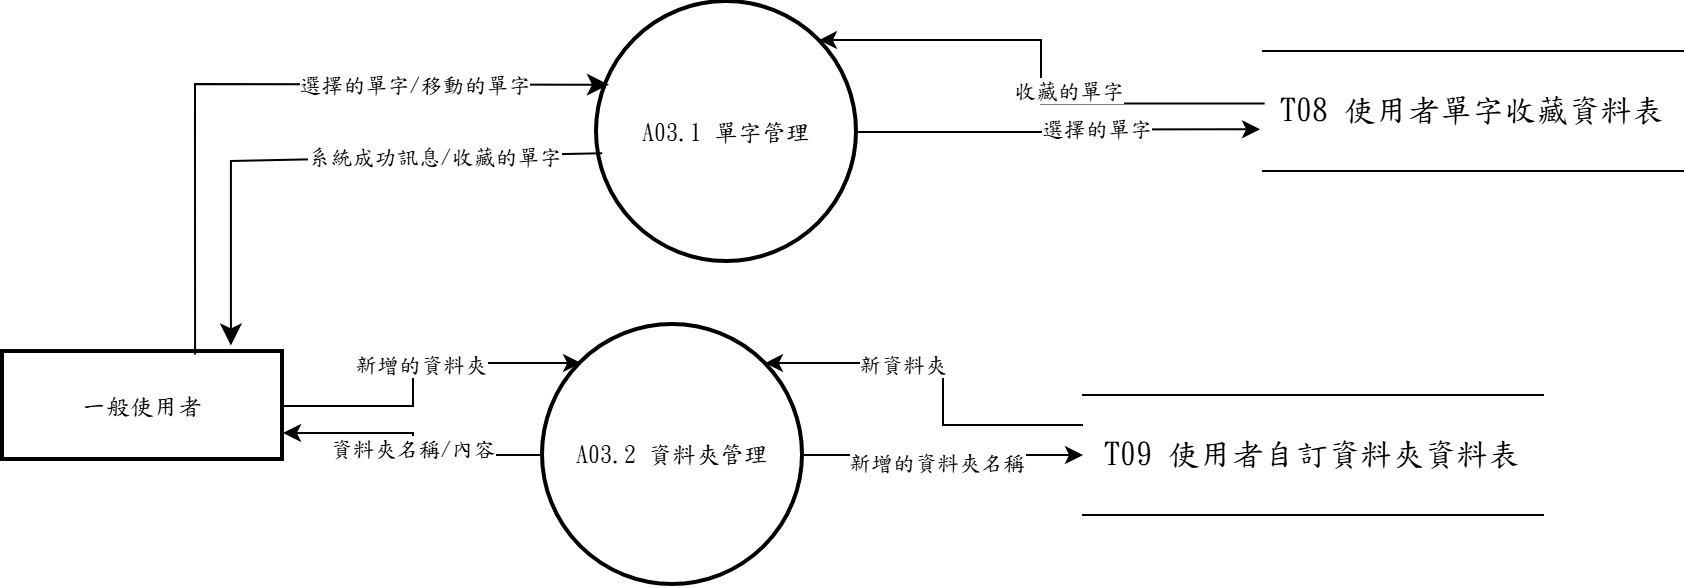

The diagram above was exported from draw.io. Its source (the exported page's mxGraphModel, read from the mxfile embedded in the PNG):
<mxGraphModel dx="1030" dy="562" grid="1" gridSize="10" guides="1" tooltips="1" connect="1" arrows="1" fold="1" page="1" pageScale="1" pageWidth="827" pageHeight="1169" math="0" shadow="0">
  <root>
    <mxCell id="0" />
    <mxCell id="1" parent="0" />
    <mxCell id="p_9Y748YIz33n9Kqc6Tm-4" edge="1" parent="1" source="vvEqU976Xrhn-996xcmI-1" style="edgeStyle=orthogonalEdgeStyle;rounded=0;orthogonalLoop=1;jettySize=auto;html=1;entryX=0;entryY=0;entryDx=0;entryDy=0;" target="p_9Y748YIz33n9Kqc6Tm-1" value="">
      <mxGeometry relative="1" as="geometry" />
    </mxCell>
    <mxCell id="p_9Y748YIz33n9Kqc6Tm-7" connectable="0" parent="p_9Y748YIz33n9Kqc6Tm-4" style="edgeLabel;html=1;align=center;verticalAlign=middle;resizable=0;points=[];fontFamily=標楷體;" value="新增的資料夾" vertex="1">
      <mxGeometry relative="1" x="0.0536" as="geometry">
        <mxPoint as="offset" />
      </mxGeometry>
    </mxCell>
    <mxCell id="vvEqU976Xrhn-996xcmI-1" parent="1" style="whiteSpace=wrap;strokeWidth=2;fontFamily=標楷體;" value="一般使用者" vertex="1">
      <mxGeometry height="54" width="140" x="360" y="275.5" as="geometry" />
    </mxCell>
    <mxCell id="vvEqU976Xrhn-996xcmI-2" parent="1" style="ellipse;aspect=fixed;strokeWidth=2;whiteSpace=wrap;fontFamily=標楷體;" value="A03.1 單字管理" vertex="1">
      <mxGeometry height="130" width="130" x="657" y="100.5" as="geometry" />
    </mxCell>
    <mxCell id="vvEqU976Xrhn-996xcmI-3" parent="1" style="shape=partialRectangle;whiteSpace=wrap;html=1;left=0;right=0;fontFamily=標楷體;" value="&lt;span lang=&quot;EN-US&quot; style=&quot;font-size: 12pt;&quot;&gt;T08&amp;nbsp;&lt;/span&gt;&lt;span style=&quot;font-size: 12pt;&quot;&gt;使用者單字收藏資料表&lt;/span&gt;" vertex="1">
      <mxGeometry height="60" width="210" x="990" y="125" as="geometry" />
    </mxCell>
    <mxCell id="p_9Y748YIz33n9Kqc6Tm-2" edge="1" parent="1" source="vvEqU976Xrhn-996xcmI-4" style="edgeStyle=orthogonalEdgeStyle;rounded=0;orthogonalLoop=1;jettySize=auto;html=1;exitX=0;exitY=0.25;exitDx=0;exitDy=0;entryX=1;entryY=0;entryDx=0;entryDy=0;" target="p_9Y748YIz33n9Kqc6Tm-1">
      <mxGeometry relative="1" as="geometry" />
    </mxCell>
    <mxCell id="p_9Y748YIz33n9Kqc6Tm-6" connectable="0" parent="p_9Y748YIz33n9Kqc6Tm-2" style="edgeLabel;html=1;align=center;verticalAlign=middle;resizable=0;points=[];fontFamily=標楷體;" value="新資料夾" vertex="1">
      <mxGeometry relative="1" x="0.2791" as="geometry">
        <mxPoint as="offset" />
      </mxGeometry>
    </mxCell>
    <mxCell id="vvEqU976Xrhn-996xcmI-4" parent="1" style="shape=partialRectangle;whiteSpace=wrap;html=1;left=0;right=0;fontFamily=標楷體;" value="&lt;span lang=&quot;EN-US&quot; style=&quot;font-size: 12pt;&quot;&gt;T09&amp;nbsp;&lt;/span&gt;&lt;span style=&quot;font-size: 12pt;&quot;&gt;使用者自訂資料夾資料表&lt;/span&gt;" vertex="1">
      <mxGeometry height="60" width="230" x="900" y="297" as="geometry" />
    </mxCell>
    <mxCell id="vvEqU976Xrhn-996xcmI-5" edge="1" parent="1" source="vvEqU976Xrhn-996xcmI-1" style="edgeStyle=none;curved=0;rounded=0;orthogonalLoop=1;jettySize=auto;html=1;exitX=0.686;exitY=0.023;exitDx=0;exitDy=0;entryX=0.046;entryY=0.318;entryDx=0;entryDy=0;fontSize=12;startSize=8;endSize=8;entryPerimeter=0;exitPerimeter=0;fontFamily=標楷體;" target="vvEqU976Xrhn-996xcmI-2">
      <mxGeometry relative="1" as="geometry">
        <Array as="points">
          <mxPoint x="456" y="141.5" />
        </Array>
        <mxPoint x="945" y="228.5" as="sourcePoint" />
        <mxPoint x="540" y="310.5" as="targetPoint" />
      </mxGeometry>
    </mxCell>
    <mxCell id="vvEqU976Xrhn-996xcmI-6" connectable="0" parent="vvEqU976Xrhn-996xcmI-5" style="edgeLabel;html=1;align=center;verticalAlign=middle;resizable=0;points=[];fontFamily=標楷體;" value="選擇的單字/移動的單字" vertex="1">
      <mxGeometry relative="1" x="0.0294" y="-3" as="geometry">
        <mxPoint x="69" y="-3" as="offset" />
      </mxGeometry>
    </mxCell>
    <mxCell id="vvEqU976Xrhn-996xcmI-7" edge="1" parent="1" source="vvEqU976Xrhn-996xcmI-2" style="edgeStyle=none;curved=0;rounded=0;orthogonalLoop=1;jettySize=auto;html=1;exitX=0.02;exitY=0.582;exitDx=0;exitDy=0;fontSize=12;startSize=8;endSize=8;exitPerimeter=0;entryX=0.814;entryY=-0.061;entryDx=0;entryDy=0;fontFamily=標楷體;entryPerimeter=0;" target="vvEqU976Xrhn-996xcmI-1">
      <mxGeometry relative="1" as="geometry">
        <Array as="points">
          <mxPoint x="473.96" y="180" />
        </Array>
        <mxPoint x="654" y="157.25" as="sourcePoint" />
        <mxPoint x="465" y="278.5" as="targetPoint" />
      </mxGeometry>
    </mxCell>
    <mxCell id="vvEqU976Xrhn-996xcmI-8" connectable="0" parent="vvEqU976Xrhn-996xcmI-7" style="edgeLabel;html=1;align=center;verticalAlign=middle;resizable=0;points=[];fontFamily=標楷體;" value="系統成功訊息/收藏的單字" vertex="1">
      <mxGeometry relative="1" x="-0.2296" y="-1" as="geometry">
        <mxPoint x="23" as="offset" />
      </mxGeometry>
    </mxCell>
    <mxCell id="vvEqU976Xrhn-996xcmI-9" edge="1" parent="1" source="vvEqU976Xrhn-996xcmI-3" style="rounded=0;orthogonalLoop=1;jettySize=auto;html=1;entryX=1;entryY=0;entryDx=0;entryDy=0;exitX=0.004;exitY=0.438;exitDx=0;exitDy=0;edgeStyle=elbowEdgeStyle;exitPerimeter=0;fontFamily=標楷體;" target="vvEqU976Xrhn-996xcmI-2">
      <mxGeometry relative="1" as="geometry">
        <mxPoint x="831" y="501.5" as="sourcePoint" />
        <mxPoint x="750" y="393.5" as="targetPoint" />
      </mxGeometry>
    </mxCell>
    <mxCell id="vvEqU976Xrhn-996xcmI-10" connectable="0" parent="vvEqU976Xrhn-996xcmI-9" style="edgeLabel;html=1;align=center;verticalAlign=middle;resizable=0;points=[];fontFamily=標楷體;" value="收藏的單字" vertex="1">
      <mxGeometry relative="1" x="0.1414" y="-1" as="geometry">
        <mxPoint x="15" y="26" as="offset" />
      </mxGeometry>
    </mxCell>
    <mxCell id="vvEqU976Xrhn-996xcmI-11" edge="1" parent="1" source="vvEqU976Xrhn-996xcmI-2" style="rounded=0;orthogonalLoop=1;jettySize=auto;html=1;exitX=1;exitY=0.5;exitDx=0;exitDy=0;edgeStyle=orthogonalEdgeStyle;fontFamily=標楷體;elbow=vertical;entryX=-0.007;entryY=0.653;entryDx=0;entryDy=0;entryPerimeter=0;" target="vvEqU976Xrhn-996xcmI-3">
      <mxGeometry relative="1" as="geometry">
        <mxPoint x="770" y="233.5" as="sourcePoint" />
        <mxPoint x="1190" y="270" as="targetPoint" />
      </mxGeometry>
    </mxCell>
    <mxCell id="vvEqU976Xrhn-996xcmI-12" connectable="0" parent="vvEqU976Xrhn-996xcmI-11" style="edgeLabel;html=1;align=center;verticalAlign=middle;resizable=0;points=[];fontFamily=標楷體;" value="選擇的單字" vertex="1">
      <mxGeometry relative="1" x="0.3498" y="-7" as="geometry">
        <mxPoint x="-16" y="-8" as="offset" />
      </mxGeometry>
    </mxCell>
    <mxCell id="vvEqU976Xrhn-996xcmI-15" edge="1" parent="1" source="p_9Y748YIz33n9Kqc6Tm-1" style="rounded=0;orthogonalLoop=1;jettySize=auto;html=1;exitX=1;exitY=0.5;exitDx=0;exitDy=0;fontFamily=標楷體;" target="vvEqU976Xrhn-996xcmI-4">
      <mxGeometry relative="1" as="geometry">
        <mxPoint x="787" y="338.48" as="sourcePoint" />
        <mxPoint x="756.5" y="566" as="targetPoint" />
      </mxGeometry>
    </mxCell>
    <mxCell id="vvEqU976Xrhn-996xcmI-16" connectable="0" parent="vvEqU976Xrhn-996xcmI-15" style="edgeLabel;html=1;align=center;verticalAlign=middle;resizable=0;points=[];fontFamily=標楷體;" value="新增的資料夾名稱" vertex="1">
      <mxGeometry relative="1" x="0.0489" y="-7" as="geometry">
        <mxPoint x="-7" y="-4" as="offset" />
      </mxGeometry>
    </mxCell>
    <mxCell id="p_9Y748YIz33n9Kqc6Tm-5" edge="1" parent="1" source="p_9Y748YIz33n9Kqc6Tm-1" style="edgeStyle=orthogonalEdgeStyle;rounded=0;orthogonalLoop=1;jettySize=auto;html=1;entryX=1;entryY=0.75;entryDx=0;entryDy=0;" target="vvEqU976Xrhn-996xcmI-1">
      <mxGeometry relative="1" as="geometry" />
    </mxCell>
    <mxCell id="p_9Y748YIz33n9Kqc6Tm-8" connectable="0" parent="p_9Y748YIz33n9Kqc6Tm-5" style="edgeLabel;html=1;align=center;verticalAlign=middle;resizable=0;points=[];fontFamily=標楷體;" value="資料夾名稱/內容" vertex="1">
      <mxGeometry relative="1" x="-0.0214" y="1" as="geometry">
        <mxPoint as="offset" />
      </mxGeometry>
    </mxCell>
    <mxCell id="p_9Y748YIz33n9Kqc6Tm-1" parent="1" style="ellipse;aspect=fixed;strokeWidth=2;whiteSpace=wrap;fontFamily=標楷體;" value="A03.2 資料夾管理" vertex="1">
      <mxGeometry height="130" width="130" x="630" y="262" as="geometry" />
    </mxCell>
  </root>
</mxGraphModel>